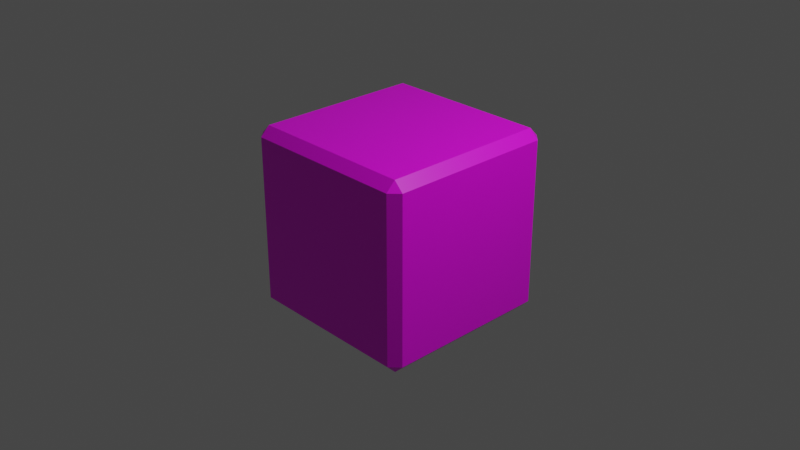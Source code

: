 # Source: bezel_steel.blend  (saved by Blender 2.82.7; exported with 4.5.12 LTS)
import bpy
from mathutils import Matrix  # noqa: F401  (used for matrix-valued properties, if any)

bpy.ops.wm.read_factory_settings(use_empty=True)
scene = bpy.context.scene
scene.name = 'Scene'

# ---- collections
col_collection = bpy.data.collections.new('Collection'); scene.collection.children.link(col_collection)

# ---- images (referenced by path relative to the original .blend; pixels are not part of the script)
import os
ASSET_DIR = os.environ.get("B2B_ASSET_DIR", "")  # directory of the original .blend (textures are referenced by path, not embedded)
HERE = os.path.dirname(os.path.abspath(__file__))  # packed textures are extracted next to this script under _unpacked/

def load_image(name, relpath, width, height, colorspace="sRGB"):
    """Load a texture the original file referenced (path relative to the .blend, or extracted next to this script)."""
    p = next((c for c in (os.path.join(HERE, relpath), os.path.join(ASSET_DIR, relpath)) if relpath and os.path.exists(c)), "")
    if p:
        img = bpy.data.images.load(p, check_existing=True)
        img.name = name
    else:  # same state as the original file: an image datablock whose file is absent (Cycles renders it pink)
        img = bpy.data.images.new(name, width, height)
        img.source = "FILE"
        img.filepath = "//" + (relpath or name)
    img.colorspace_settings.name = colorspace
    return img
img_material_base_color = load_image('Material Base Color', 'gradient_map.png', 1024, 1024, 'sRGB')

# ---- materials (node trees are filled in below, after node groups)
mat_material = bpy.data.materials.new('Material')
mat_material.alpha_threshold = 0.0
mat_material.use_transparent_shadow = False
mat_material.line_color = (0.0, 0.0, 0.0, 1.0)

# ---- material node trees
mat_material.use_nodes = True; mat_material.node_tree.nodes.clear()
_N = mat_material.node_tree.nodes; _L = mat_material.node_tree.links
n0 = _N.new('ShaderNodeOutputMaterial'); n0.name = 'Material Output'; n0.location = (300, 300)
n1 = _N.new('ShaderNodeBsdfPrincipled'); n1.name = 'Principled BSDF'; n1.location = (10, 300)
n1.distribution = 'GGX'
n1.subsurface_method = 'BURLEY'
n1.inputs[2].default_value = 0.4
n1.inputs[3].default_value = 1.45
n1.inputs[27].default_value = (0.0, 0.0, 0.0, 1.0)
n1.inputs[28].default_value = 1.0
n2 = _N.new('ShaderNodeTexImage'); n2.name = 'Image Texture'; n2.location = (-280, 270)
n2.image = img_material_base_color
_L.new(n1.outputs[0], n0.inputs[0])
_L.new(n2.outputs[0], n1.inputs[0])
n0.is_active_output = True

# ---- world
world_world = bpy.data.worlds.new('World'); scene.world = world_world
world_world.use_nodes = True; world_world.node_tree.nodes.clear()
_N = world_world.node_tree.nodes; _L = world_world.node_tree.links
n0 = _N.new('ShaderNodeOutputWorld'); n0.name = 'World Output'; n0.location = (300, 300)
n1 = _N.new('ShaderNodeBackground'); n1.name = 'Background'; n1.location = (10, 300)
n1.inputs[0].default_value = (0.05088, 0.05088, 0.05088, 1.0)
_L.new(n1.outputs[0], n0.inputs[0])
n0.is_active_output = True
world_world.color = (0.05088, 0.05088, 0.05088)
world_world.use_sun_shadow = False
world_world.sun_shadow_jitter_overblur = 0.0

# ---- cameras
cam_camera = bpy.data.cameras.new('Camera')
cam_camera.clip_end = 100.0
cam_camera.ortho_scale = 7.314

# ---- lights
light_light = bpy.data.lights.new('Light', 'POINT')
light_light.transmission_factor = 0.0
light_light.energy = 1000.0
light_light.shadow_soft_size = 0.1
light_light.shadow_maximum_resolution = 0.006
light_light.use_absolute_resolution = True

# ---- meshes
me_cube = bpy.data.meshes.new('Cube')
me_cube.from_pydata([(1.0, 1.0, 1.0), (1.0, 1.0, -1.0), (1.0, -1.0, 1.0), (1.0, -1.0, -1.0), (-1.0, 1.0, 1.0), (-1.0, 1.0, -1.0), (-1.0, -1.0, 1.0), (-1.0, -1.0, -1.0)], [], [(0, 4, 6, 2), (3, 2, 6, 7), (7, 6, 4, 5), (5, 1, 3, 7), (1, 0, 2, 3), (5, 4, 0, 1)])
_uv = me_cube.uv_layers.new(name='GradientUVMap')
_uv.uv.foreach_set('vector', [0.445, 0.9927, 0.4508, 0.9927, 0.4508, 0.9992, 0.445, 0.9992, 0.4843, 0.8781, 0.4843, 0.999, 0.4804, 0.999, 0.4804, 0.8781, 0.4746, 0.877, 0.4746, 0.9987, 0.4681, 0.9987, 0.4681, 0.877, 0.4401, 0.8778, 0.4464, 0.8778, 0.4464, 0.8844, 0.4401, 0.8844, 0.493, 0.8772, 0.493, 0.9984, 0.4894, 0.9984, 0.4894, 0.8772, 0.4621, 0.8773, 0.4621, 0.9984, 0.457, 0.9984, 0.457, 0.8773])
me_cube.materials.append(mat_material)
me_cube.use_remesh_preserve_volume = False
me_cube.use_remesh_preserve_attributes = False
me_cube.use_mirror_vertex_groups = False
me_cube.update()

# ---- objects
ob_cube = bpy.data.objects.new('Cube', me_cube)
ob_light = bpy.data.objects.new('Light', light_light)
ob_camera = bpy.data.objects.new('Camera', cam_camera)

# ---- transforms, parenting, visibility, modifiers, constraints
ob_cube.location = (0.0, 0.0, 0.0)
ob_cube.lock_rotations_4d = False
ob_cube.empty_display_type = 'ARROWS'
ob_cube.lineart.crease_threshold = 0.0
_m = ob_cube.modifiers.new('Bevel', 'BEVEL')
_m.limit_method = 'NONE'
ob_light.location = (4.076, 1.005, 5.904)
ob_light.rotation_euler = (0.6503, 0.05522, 1.866)
ob_light.lock_rotations_4d = False
ob_light.empty_display_type = 'ARROWS'
ob_light.color = (0.0, 0.0, 0.0, 0.0)
ob_light.lineart.crease_threshold = 0.0
ob_camera.location = (7.359, -6.926, 4.958)
ob_camera.rotation_euler = (1.109, 0.0, 0.8149)
ob_camera.lock_rotations_4d = False
ob_camera.empty_display_type = 'ARROWS'
ob_camera.color = (0.0, 0.0, 0.0, 0.0)
ob_camera.display_type = 'WIRE'
ob_camera.lineart.crease_threshold = 0.0

# ---- collection membership
col_collection.objects.link(ob_cube)
col_collection.objects.link(ob_light)
col_collection.objects.link(ob_camera)

# ---- scene / render settings (as saved in the file)
scene.camera = ob_camera
scene.frame_start = 1; scene.frame_end = 250; scene.frame_set(1)
scene.render.engine = 'BLENDER_EEVEE_NEXT'
scene.cycles.use_denoising = False
scene.cycles.samples = 128
scene.cycles.sampling_pattern = 'TABULATED_SOBOL'
scene.cycles.use_adaptive_sampling = False
scene.cycles.use_light_tree = False
scene.view_settings.view_transform = 'Filmic'
bpy.context.view_layer.update()
